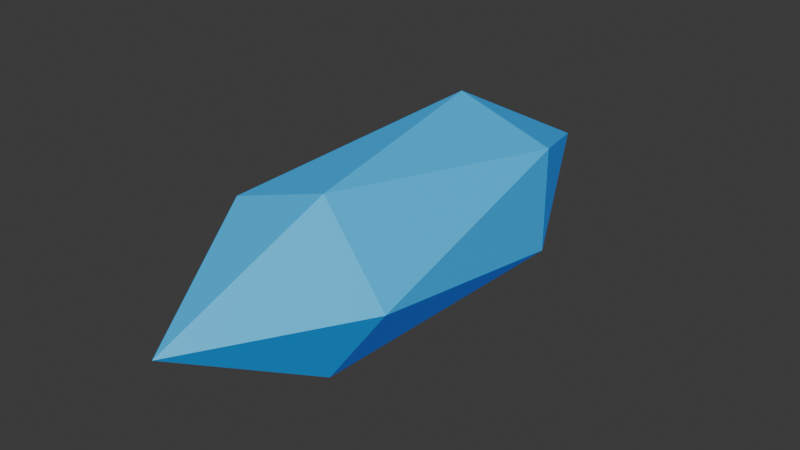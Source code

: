 # Source: wizard_bolt.blend  (saved by Blender 4.2.66; exported with 4.5.12 LTS)
import bpy
from mathutils import Matrix  # noqa: F401  (used for matrix-valued properties, if any)

bpy.ops.wm.read_factory_settings(use_empty=True)
scene = bpy.context.scene
scene.name = 'Scene'

# ---- collections
col_collection = bpy.data.collections.new('Collection'); scene.collection.children.link(col_collection)

# ---- materials (node trees are filled in below, after node groups)
mat_material_001 = bpy.data.materials.new('Material.001')
mat_material_001.use_transparent_shadow = False

# ---- material node trees
mat_material_001.use_nodes = True; mat_material_001.node_tree.nodes.clear()
_N = mat_material_001.node_tree.nodes; _L = mat_material_001.node_tree.links
n0 = _N.new('ShaderNodeBsdfPrincipled'); n0.name = 'Principled BSDF'; n0.location = (10, 300)
n0.inputs[0].default_value = (0.03752, 0.5675, 0.8012, 1.0)
n0.inputs[3].default_value = 1.45
n0.inputs[27].default_value = (0.0, 0.01242, 1.0, 1.0)
n0.inputs[28].default_value = 0.2
n1 = _N.new('ShaderNodeOutputMaterial'); n1.name = 'Material Output'; n1.location = (300, 300)
_L.new(n0.outputs[0], n1.inputs[0])
n1.is_active_output = True

# ---- world
world_world = bpy.data.worlds.new('World'); scene.world = world_world
world_world.use_nodes = True; world_world.node_tree.nodes.clear()
_N = world_world.node_tree.nodes; _L = world_world.node_tree.links
n0 = _N.new('ShaderNodeOutputWorld'); n0.name = 'World Output'; n0.location = (300, 300)
n1 = _N.new('ShaderNodeBackground'); n1.name = 'Background'; n1.location = (10, 300)
n1.inputs[0].default_value = (0.05088, 0.05088, 0.05088, 1.0)
_L.new(n1.outputs[0], n0.inputs[0])
n0.is_active_output = True
world_world.color = (0.05088, 0.05088, 0.05088)
world_world.use_sun_shadow = False
world_world.sun_shadow_jitter_overblur = 0.0

# ---- meshes
me_icosphere = bpy.data.meshes.new('Icosphere')
me_icosphere.from_pydata([(0.0, 2.789, 3.733), (0.7236, 1.247, 3.208), (-0.2764, 1.247, 2.883), (-0.8944, 1.247, 3.733), (-0.2764, 1.247, 4.584), (0.7236, 1.247, 4.259), (0.2764, -1.247, 2.883), (-0.7236, -1.247, 3.208), (-0.7236, -1.247, 4.259), (0.2764, -1.247, 4.584), (0.8944, -1.247, 3.733), (0.0, -2.789, 3.733)], [], [(0, 1, 2), (1, 0, 5), (0, 2, 3), (0, 3, 4), (0, 4, 5), (1, 5, 10), (2, 1, 6), (3, 2, 7), (4, 3, 8), (5, 4, 9), (1, 10, 6), (2, 6, 7), (3, 7, 8), (4, 8, 9), (5, 9, 10), (6, 10, 11), (7, 6, 11), (8, 7, 11), (9, 8, 11), (10, 9, 11)])
_uv = me_icosphere.uv_layers.new(name='UVMap')
_uv.uv.foreach_set('vector', [0.1818, 0.0, 0.2727, 0.1575, 0.09091, 0.1575, 0.2727, 0.1575, 0.3636, 0.0, 0.4545, 0.1575, 0.9091, 0.0, 1.0, 0.1575, 0.8182, 0.1575, 0.7273, 0.0, 0.8182, 0.1575, 0.6364, 0.1575, 0.5455, 0.0, 0.6364, 0.1575, 0.4545, 0.1575, 0.2727, 0.1575, 0.4545, 0.1575, 0.3636, 0.3149, 0.09091, 0.1575, 0.2727, 0.1575, 0.1818, 0.3149, 0.8182, 0.1575, 1.0, 0.1575, 0.9091, 0.3149, 0.6364, 0.1575, 0.8182, 0.1575, 0.7273, 0.3149, 0.4545, 0.1575, 0.6364, 0.1575, 0.5455, 0.3149, 0.2727, 0.1575, 0.3636, 0.3149, 0.1818, 0.3149, 0.09091, 0.1575, 0.1818, 0.3149, 0.0, 0.3149, 0.8182, 0.1575, 0.9091, 0.3149, 0.7273, 0.3149, 0.6364, 0.1575, 0.7273, 0.3149, 0.5455, 0.3149, 0.4545, 0.1575, 0.5455, 0.3149, 0.3636, 0.3149, 0.1818, 0.3149, 0.3636, 0.3149, 0.2727, 0.4724, 0.0, 0.3149, 0.1818, 0.3149, 0.09091, 0.4724, 0.7273, 0.3149, 0.9091, 0.3149, 0.8182, 0.4724, 0.5455, 0.3149, 0.7273, 0.3149, 0.6364, 0.4724, 0.3636, 0.3149, 0.5455, 0.3149, 0.4545, 0.4724])
me_icosphere.materials.append(mat_material_001)
me_icosphere.update()

# ---- objects
ob_wizard_bolt = bpy.data.objects.new('wizard_bolt', me_icosphere)

# ---- transforms, parenting, visibility, modifiers, constraints
ob_wizard_bolt.location = (0.0, 0.0, -3.739)

# ---- collection membership
col_collection.objects.link(ob_wizard_bolt)

# ---- scene / render settings (as saved in the file)
scene.frame_start = 1; scene.frame_end = 250; scene.frame_set(1)
scene.render.engine = 'BLENDER_EEVEE_NEXT'
scene.cycles.sampling_pattern = 'TABULATED_SOBOL'
bpy.context.view_layer.update()

# ---- added for rendering (the .blend has no active camera and no usable light): camera, sun
cam_auto = bpy.data.cameras.new('AutoCamera')
cam_auto.lens = 50.0
cam_auto.sensor_width = 36.0
cam_auto.clip_end = 1000.0
ob_auto_camera = bpy.data.objects.new('AutoCamera', cam_auto)
scene.collection.objects.link(ob_auto_camera)
ob_auto_camera.location = (5.64412, -6.77294, 4.50941)
ob_auto_camera.rotation_euler = (1.09748, -7.21219e-08, 0.694738)
scene.camera = ob_auto_camera
light_auto_sun = bpy.data.lights.new('AutoSun', 'SUN')
light_auto_sun.energy = 3.0
light_auto_sun.angle = 0.0523599
ob_auto_sun = bpy.data.objects.new('AutoSun', light_auto_sun)
scene.collection.objects.link(ob_auto_sun)
ob_auto_sun.rotation_euler = (0.872665, 0.174533, 0.523599)
bpy.context.view_layer.update()
